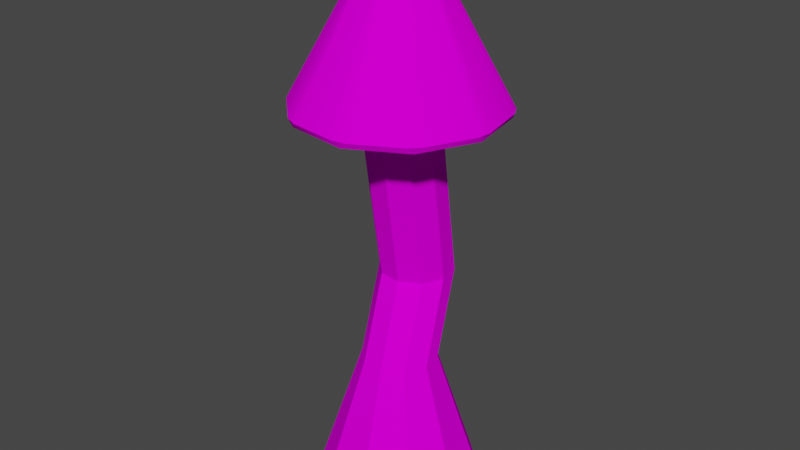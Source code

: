 # Source: mushroom_blue.blend  (saved by Blender 3.0.42; exported with 4.5.12 LTS)
import bpy
from mathutils import Matrix  # noqa: F401  (used for matrix-valued properties, if any)

bpy.ops.wm.read_factory_settings(use_empty=True)
scene = bpy.context.scene
scene.name = 'Scene'

# ---- collections
col_collection = bpy.data.collections.new('Collection'); scene.collection.children.link(col_collection)

# ---- images (referenced by path relative to the original .blend; pixels are not part of the script)
import os
ASSET_DIR = os.environ.get("B2B_ASSET_DIR", "")  # directory of the original .blend (textures are referenced by path, not embedded)
HERE = os.path.dirname(os.path.abspath(__file__))  # packed textures are extracted next to this script under _unpacked/

def load_image(name, relpath, width, height, colorspace="sRGB"):
    """Load a texture the original file referenced (path relative to the .blend, or extracted next to this script)."""
    p = next((c for c in (os.path.join(HERE, relpath), os.path.join(ASSET_DIR, relpath)) if relpath and os.path.exists(c)), "")
    if p:
        img = bpy.data.images.load(p, check_existing=True)
        img.name = name
    else:  # same state as the original file: an image datablock whose file is absent (Cycles renders it pink)
        img = bpy.data.images.new(name, width, height)
        img.source = "FILE"
        img.filepath = "//" + (relpath or name)
    img.colorspace_settings.name = colorspace
    return img
img_gradients1024__1__png = load_image('Gradients1024 (1).png', 'Gradients1024 (1).png', 1024, 1024, 'sRGB')
img_gradients1024__1__png_009 = load_image('Gradients1024 (1).png.009', 'Gradients1024 (1).png', 1024, 1024, 'Non-Color')

# ---- materials (node trees are filled in below, after node groups)
mat_naturegrads_004 = bpy.data.materials.new('NatureGrads.004')
mat_naturegrads_004.surface_render_method = 'BLENDED'
mat_naturegrads_004.blend_method = 'BLEND'
mat_naturegrads_004.use_transparent_shadow = False
mat_naturegrads_004.roughness = 1.0
mat_naturegrads_004.specular_intensity = 0.0

# ---- material node trees
mat_naturegrads_004.use_nodes = True; mat_naturegrads_004.node_tree.nodes.clear()
_N = mat_naturegrads_004.node_tree.nodes; _L = mat_naturegrads_004.node_tree.links
n0 = _N.new('ShaderNodeBsdfPrincipled'); n0.name = 'Principled BSDF'; n0.location = (10, 300)
n0.distribution = 'GGX'
n0.subsurface_method = 'RANDOM_WALK_SKIN'
n0.inputs[2].default_value = 1.0
n0.inputs[3].default_value = 1.45
n0.inputs[13].default_value = 0.0
n0.inputs[27].default_value = (0.0, 0.0, 0.0, 1.0)
n0.inputs[28].default_value = 1.0
n1 = _N.new('ShaderNodeOutputMaterial'); n1.name = 'Material Output'; n1.location = (300, 300)
n2 = _N.new('ShaderNodeNormalMap'); n2.name = 'Normal Map'; n2.location = (-300, -300)
n2.label = 'Normal/Map'
n2.inputs[0].default_value = 0.0
n3 = _N.new('ShaderNodeTexImage'); n3.name = 'Image Texture'; n3.location = (-300, 600)
n3.image = img_gradients1024__1__png
n4 = _N.new('ShaderNodeTexImage'); n4.name = 'Image Texture.001'; n4.location = (-300, 0)
n4.image = img_gradients1024__1__png_009
_L.new(n0.outputs[0], n1.inputs[0])
_L.new(n2.outputs[0], n0.inputs[5])
_L.new(n3.outputs[0], n0.inputs[0])
_L.new(n4.outputs[1], n0.inputs[4])
n1.is_active_output = True

# ---- world
world_world = bpy.data.worlds.new('World'); scene.world = world_world
world_world.use_nodes = True; world_world.node_tree.nodes.clear()
_N = world_world.node_tree.nodes; _L = world_world.node_tree.links
n0 = _N.new('ShaderNodeOutputWorld'); n0.name = 'World Output'; n0.location = (300, 300)
n1 = _N.new('ShaderNodeBackground'); n1.name = 'Background'; n1.location = (10, 300)
n1.inputs[0].default_value = (0.05088, 0.05088, 0.05088, 1.0)
_L.new(n1.outputs[0], n0.inputs[0])
n0.is_active_output = True
world_world.color = (0.05088, 0.05088, 0.05088)
world_world.use_sun_shadow = False
world_world.sun_shadow_jitter_overblur = 0.0

# ---- meshes
me_cone_001 = bpy.data.meshes.new('Cone.001')
me_cone_001.from_pydata([(5.832, 13.65, -2.138), (14.79, 14.7, -8.262), (15.85, 14.7, -6.292), (6.54, 13.65, 1.703), (17.38, 14.7, 2.012), (17.09, 14.7, 4.233), (11.9, 14.7, 13.47), (4.855, 13.65, 5.227), (13.45, 14.7, 11.85), (4.477, 14.7, 17.5), (2.274, 14.7, 17.9), (1.42, 13.65, 7.088), (-6.097, 14.7, 16.79), (-8.118, 14.7, 15.82), (-2.452, 13.65, 6.574), (-14.24, 14.7, 10.01), (-15.3, 14.7, 8.036), (-5.283, 13.65, 3.882), (-5.991, 13.65, 0.04068), (-16.83, 14.7, -0.2684), (-16.54, 14.7, -2.489), (1.304, 42.03, 2.774), (2.225, 42.03, 1.805), (2.401, 42.03, 0.48), (1.765, 42.03, -0.6952), (0.5588, 42.03, -1.272), (-0.7556, 42.03, -1.03), (-1.677, 42.03, -0.061), (-1.852, 42.03, 1.264), (-1.216, 42.03, 2.439), (-0.01007, 42.03, 3.016), (-11.35, 14.7, -11.73), (-4.306, 13.65, -3.483), (-12.9, 14.7, -10.11), (-1.725, 14.7, -16.16), (-0.8712, 13.65, -5.344), (-3.928, 14.7, -15.75), (8.666, 14.7, -14.08), (3.001, 13.65, -4.83), (6.646, 14.7, -15.05), (16.9, 13.65, 3.078), (15.02, 13.65, -7.117), (12.43, 13.65, 12.43), (3.315, 13.65, 17.37), (-6.963, 13.65, 16.01), (-14.48, 13.65, 8.861), (-16.35, 13.65, -1.334), (-11.88, 13.65, -10.69), (-2.766, 13.65, -15.62), (7.511, 13.65, -14.26), (4.345, -16.48, -5.273), (3.637, -16.48, -9.114), (2.66, -16.48, -1.749), (-0.7751, -16.48, 0.1118), (-4.647, -16.48, -0.402), (-7.478, -16.48, -3.094), (-8.186, -16.48, -6.935), (-6.501, -16.48, -10.46), (-3.066, -16.48, -12.32), (0.8062, -16.48, -11.81), (6.54, -29.05, 1.703), (5.832, -29.05, -2.138), (4.855, -29.05, 5.227), (1.42, -29.05, 7.088), (-2.452, -29.05, 6.574), (-5.283, -29.05, 3.882), (-5.991, -29.05, 0.04068), (-4.306, -29.05, -3.483), (-0.8711, -29.05, -5.344), (3.001, -29.05, -4.83), (14.28, -53.19, 2.73), (12.7, -53.19, -5.857), (10.51, -53.19, 10.61), (2.835, -53.19, 14.77), (-5.821, -53.19, 13.62), (-12.15, -53.19, 7.601), (-13.73, -53.19, -0.9863), (-9.964, -53.19, -8.864), (-2.286, -53.19, -13.02), (6.37, -53.19, -11.87)], [], [(37, 24, 1), (6, 21, 9), (10, 30, 12), (13, 29, 15), (16, 28, 19), (20, 27, 33), (34, 25, 39), (31, 26, 36), (5, 22, 8), (2, 23, 4), (41, 1, 2), (40, 4, 5), (6, 42, 8), (9, 10, 43), (12, 13, 44), (15, 16, 45), (46, 19, 20), (21, 22, 23, 24, 25, 26, 27, 28, 29, 30), (31, 47, 33), (34, 48, 36), (37, 49, 39), (2, 4, 40, 41), (21, 6, 8, 22), (22, 5, 4, 23), (5, 8, 42, 40), (1, 24, 23, 2), (6, 9, 43, 42), (24, 37, 39, 25), (10, 12, 44, 43), (25, 34, 36, 26), (13, 15, 45, 44), (26, 31, 33, 27), (16, 19, 46, 45), (27, 20, 19, 28), (28, 16, 15, 29), (20, 33, 47, 46), (29, 13, 12, 30), (31, 36, 48, 47), (30, 10, 9, 21), (34, 39, 49, 48), (37, 1, 41, 49), (18, 32, 57, 56), (3, 0, 41, 40), (7, 3, 40, 42), (11, 7, 42, 43), (14, 11, 43, 44), (17, 14, 44, 45), (18, 17, 45, 46), (32, 18, 46, 47), (35, 32, 47, 48), (38, 35, 48, 49), (0, 38, 49, 41), (53, 54, 64, 63), (11, 14, 54, 53), (0, 3, 50, 51), (32, 35, 58, 57), (14, 17, 55, 54), (3, 7, 52, 50), (35, 38, 59, 58), (17, 18, 56, 55), (7, 11, 53, 52), (38, 0, 51, 59), (61, 60, 70, 71), (51, 50, 60, 61), (57, 58, 68, 67), (54, 55, 65, 64), (50, 52, 62, 60), (58, 59, 69, 68), (55, 56, 66, 65), (52, 53, 63, 62), (59, 51, 61, 69), (56, 57, 67, 66), (71, 70, 72, 73, 74, 75, 76, 77, 78, 79), (67, 68, 78, 77), (64, 65, 75, 74), (60, 62, 72, 70), (68, 69, 79, 78), (65, 66, 76, 75), (62, 63, 73, 72), (69, 61, 71, 79), (66, 67, 77, 76), (63, 64, 74, 73)])
me_cone_001.polygons.foreach_set('use_smooth', [True] * 82)
_k = set([(0, 3), (0, 38), (0, 51), (1, 2), (1, 37), (2, 4), (3, 7), (3, 50), (4, 5), (5, 8), (6, 8), (6, 9), (7, 11), (7, 52), (9, 10), (10, 12), (11, 14), (11, 53), (12, 13), (13, 15), (14, 17), (14, 54), (15, 16), (16, 19), (17, 18), (17, 55), (18, 32), (18, 56), (19, 20), (20, 33), (21, 22), (21, 30), (22, 23), (23, 24), (24, 25), (25, 26), (26, 27), (27, 28), (28, 29), (29, 30), (31, 33), (31, 36), (32, 35), (32, 57), (34, 36), (34, 39), (35, 38), (35, 58), (37, 39), (38, 59), (40, 41), (40, 42), (41, 49), (42, 43), (43, 44), (44, 45), (45, 46), (46, 47), (47, 48), (48, 49), (50, 52), (50, 60), (51, 61), (52, 53), (52, 62), (53, 54), (53, 63), (54, 64), (55, 65), (56, 57), (56, 66), (57, 58), (57, 67), (58, 59), (58, 68), (59, 69), (60, 70), (61, 69), (61, 71), (62, 72), (63, 73), (64, 74), (65, 75), (66, 67), (66, 76), (67, 68), (67, 77), (68, 69), (68, 78), (69, 79), (70, 71), (70, 72), (71, 79), (72, 73), (73, 74), (74, 75), (75, 76), (76, 77), (77, 78), (78, 79)])
me_cone_001.attributes.new('sharp_edge', 'BOOLEAN', 'EDGE').data.foreach_set('value', [ (min(e.vertices), max(e.vertices)) in _k for e in me_cone_001.edges])
_uv = me_cone_001.uv_layers.new(name='UVMap')
_uv.uv.foreach_set('vector', [0.5237, 0.2393, 0.5269, 0.2443, 0.5226, 0.2402, 0.5429, 0.2475, 0.5382, 0.2452, 0.5427, 0.2462, 0.5426, 0.2458, 0.5382, 0.245, 0.5426, 0.2442, 0.5351, 0.2382, 0.5351, 0.244, 0.5339, 0.2386, 0.5335, 0.2387, 0.5349, 0.2441, 0.532, 0.2393, 0.5316, 0.2395, 0.5347, 0.2442, 0.5305, 0.2401, 0.5255, 0.2385, 0.5271, 0.2442, 0.524, 0.2391, 0.5272, 0.2382, 0.5273, 0.2441, 0.5259, 0.2384, 0.5432, 0.2332, 0.5382, 0.2342, 0.5433, 0.232, 0.5432, 0.2353, 0.5382, 0.2345, 0.5432, 0.2337, 0.5434, 0.2354, 0.5432, 0.2357, 0.5432, 0.2353, 0.5434, 0.2335, 0.5432, 0.2337, 0.5432, 0.2332, 0.3604, 0.8607, 0.3609, 0.8609, 0.3605, 0.8612, 0.5427, 0.2462, 0.5426, 0.2458, 0.5429, 0.2459, 0.5426, 0.2442, 0.5427, 0.2438, 0.5429, 0.244, 0.5339, 0.2386, 0.5335, 0.2387, 0.5336, 0.2385, 0.5318, 0.2392, 0.532, 0.2393, 0.5316, 0.2395, 0.5282, 0.2385, 0.5284, 0.2383, 0.5286, 0.2382, 0.5288, 0.2383, 0.529, 0.2385, 0.529, 0.2387, 0.5288, 0.2389, 0.5286, 0.239, 0.5284, 0.2389, 0.5282, 0.2387, 0.5303, 0.2403, 0.5304, 0.24, 0.5305, 0.2401, 0.5255, 0.2385, 0.5256, 0.2383, 0.5259, 0.2384, 0.5237, 0.2393, 0.5238, 0.2391, 0.524, 0.2391, 0.5432, 0.2353, 0.5432, 0.2337, 0.5434, 0.2335, 0.5434, 0.2354, 0.5382, 0.2341, 0.5433, 0.2317, 0.5433, 0.232, 0.5382, 0.2342, 0.5382, 0.2342, 0.5432, 0.2332, 0.5432, 0.2337, 0.5382, 0.2345, 0.5432, 0.2332, 0.5433, 0.232, 0.5435, 0.2319, 0.5434, 0.2335, 0.5432, 0.2357, 0.5382, 0.2347, 0.5382, 0.2345, 0.5432, 0.2353, 0.5429, 0.2475, 0.5427, 0.2462, 0.5429, 0.2459, 0.5431, 0.2475, 0.5269, 0.2443, 0.5237, 0.2393, 0.524, 0.2391, 0.5271, 0.2442, 0.5426, 0.2458, 0.5426, 0.2442, 0.5429, 0.244, 0.5429, 0.2459, 0.5271, 0.2442, 0.5255, 0.2385, 0.5259, 0.2384, 0.5273, 0.2441, 0.5427, 0.2438, 0.5429, 0.2425, 0.5431, 0.2424, 0.5429, 0.244, 0.5273, 0.2441, 0.5272, 0.2382, 0.5275, 0.2382, 0.5275, 0.2441, 0.5335, 0.2387, 0.532, 0.2393, 0.5318, 0.2392, 0.5336, 0.2385, 0.5347, 0.2442, 0.5316, 0.2395, 0.532, 0.2393, 0.5349, 0.2441, 0.5349, 0.2441, 0.5335, 0.2387, 0.5339, 0.2386, 0.5351, 0.244, 0.5316, 0.2395, 0.5305, 0.2401, 0.5304, 0.24, 0.5318, 0.2392, 0.5382, 0.2447, 0.5427, 0.2438, 0.5426, 0.2442, 0.5382, 0.245, 0.5351, 0.2273, 0.5361, 0.226, 0.5363, 0.2259, 0.5351, 0.2275, 0.5382, 0.245, 0.5426, 0.2458, 0.5427, 0.2462, 0.5382, 0.2452, 0.5255, 0.2385, 0.524, 0.2391, 0.5238, 0.2391, 0.5256, 0.2383, 0.5433, 0.237, 0.5432, 0.2357, 0.5434, 0.2354, 0.5435, 0.237, 0.326, 0.8186, 0.3271, 0.8185, 0.33, 0.8293, 0.3289, 0.8294, 0.3535, 0.8239, 0.3527, 0.8227, 0.3549, 0.8196, 0.3571, 0.8227, 0.3535, 0.8253, 0.3535, 0.8239, 0.3571, 0.8227, 0.3571, 0.8264, 0.3527, 0.8264, 0.3535, 0.8253, 0.3571, 0.8264, 0.3549, 0.8295, 0.3514, 0.8269, 0.3527, 0.8264, 0.3549, 0.8295, 0.3514, 0.8306, 0.35, 0.8264, 0.3514, 0.8269, 0.3514, 0.8306, 0.3478, 0.8295, 0.3492, 0.8253, 0.35, 0.8264, 0.3478, 0.8295, 0.3456, 0.8264, 0.3492, 0.8239, 0.3492, 0.8253, 0.3456, 0.8264, 0.3456, 0.8227, 0.35, 0.8227, 0.3492, 0.8239, 0.3456, 0.8227, 0.3478, 0.8196, 0.3514, 0.8223, 0.35, 0.8227, 0.3478, 0.8196, 0.3514, 0.8185, 0.3527, 0.8227, 0.3514, 0.8223, 0.3514, 0.8185, 0.3549, 0.8196, 0.3481, 0.8432, 0.3467, 0.8434, 0.3475, 0.8394, 0.3489, 0.8393, 0.3504, 0.8543, 0.3489, 0.8544, 0.3467, 0.8434, 0.3481, 0.8432, 0.343, 0.8186, 0.3444, 0.8187, 0.3408, 0.8293, 0.3394, 0.8292, 0.3382, 0.842, 0.337, 0.8417, 0.3371, 0.8307, 0.3382, 0.8309, 0.3489, 0.8544, 0.3478, 0.8543, 0.3456, 0.8433, 0.3467, 0.8434, 0.3444, 0.8187, 0.3456, 0.8188, 0.3419, 0.8295, 0.3408, 0.8293, 0.337, 0.8417, 0.3356, 0.8419, 0.3357, 0.8309, 0.3371, 0.8307, 0.3245, 0.8187, 0.326, 0.8186, 0.3289, 0.8294, 0.3274, 0.8294, 0.3515, 0.854, 0.3504, 0.8543, 0.3481, 0.8432, 0.3493, 0.8429, 0.3419, 0.8185, 0.343, 0.8186, 0.3394, 0.8292, 0.3382, 0.8291, 0.3416, 0.8339, 0.343, 0.8341, 0.343, 0.8427, 0.3399, 0.8424, 0.3394, 0.8292, 0.3408, 0.8293, 0.343, 0.8341, 0.3416, 0.8339, 0.331, 0.8433, 0.3324, 0.843, 0.3324, 0.8457, 0.331, 0.8459, 0.3263, 0.8294, 0.3274, 0.8294, 0.3249, 0.834, 0.3238, 0.8339, 0.3408, 0.8293, 0.3419, 0.8295, 0.3441, 0.8342, 0.343, 0.8341, 0.3371, 0.8307, 0.3357, 0.8309, 0.3342, 0.8278, 0.3356, 0.8276, 0.3274, 0.8294, 0.3289, 0.8294, 0.3263, 0.8339, 0.3249, 0.834, 0.3493, 0.8429, 0.3481, 0.8432, 0.3489, 0.8393, 0.35, 0.839, 0.3382, 0.8291, 0.3394, 0.8292, 0.3416, 0.8339, 0.3404, 0.8339, 0.3289, 0.8294, 0.33, 0.8293, 0.3275, 0.8338, 0.3263, 0.8339, 0.3515, 0.8475, 0.3515, 0.8443, 0.3533, 0.8418, 0.3563, 0.8408, 0.3593, 0.8418, 0.3612, 0.8443, 0.3612, 0.8475, 0.3593, 0.8501, 0.3563, 0.851, 0.3533, 0.8501, 0.3368, 0.8278, 0.3356, 0.8276, 0.3356, 0.8185, 0.3382, 0.819, 0.3238, 0.8339, 0.3249, 0.834, 0.3243, 0.843, 0.3217, 0.8428, 0.343, 0.8341, 0.3441, 0.8342, 0.3456, 0.843, 0.343, 0.8427, 0.3356, 0.8276, 0.3342, 0.8278, 0.3325, 0.8188, 0.3356, 0.8185, 0.3249, 0.834, 0.3263, 0.8339, 0.3274, 0.8429, 0.3243, 0.843, 0.35, 0.839, 0.3489, 0.8393, 0.349, 0.8313, 0.3515, 0.8306, 0.3342, 0.8278, 0.3331, 0.8282, 0.33, 0.8198, 0.3325, 0.8188, 0.3263, 0.8339, 0.3275, 0.8338, 0.33, 0.8426, 0.3274, 0.8429, 0.3489, 0.8393, 0.3475, 0.8394, 0.3458, 0.8316, 0.349, 0.8313])
me_cone_001.materials.append(mat_naturegrads_004)
me_cone_001.use_remesh_fix_poles = True
me_cone_001.use_remesh_preserve_attributes = False
me_cone_001.update()
me_cone_001.normals_split_custom_set([tuple(v) for v in zip(*[iter([0.4935, 0.4799, -0.7253, 0.5974, 0.4985, -0.6282, 0.6996, 0.4799, -0.5294, 0.5373, 0.4799, 0.6935, 0.4129, 0.4985, 0.7623, 0.2873, 0.4799, 0.8289, 0.02708, 0.4799, 0.8769, -0.114, 0.4985, 0.8594, -0.2548, 0.4799, 0.8395, -0.4935, 0.4799, 0.7253, -0.5974, 0.4985, 0.6282, -0.6996, 0.4799, 0.5294, -0.8256, 0.4799, 0.2967, -0.8525, 0.4985, 0.1571, -0.8771, 0.4799, 0.01708, -0.8423, 0.4799, -0.2452, -0.7821, 0.4985, -0.374, -0.7197, 0.4799, -0.5018, -0.02708, 0.4799, -0.8769, 0.114, 0.4985, -0.8594, 0.2548, 0.4799, -0.8395, -0.5373, 0.4799, -0.6935, -0.4129, 0.4985, -0.7623, -0.2873, 0.4799, -0.8289, 0.8423, 0.4799, 0.2452, 0.7821, 0.4985, 0.374, 0.7197, 0.4799, 0.5018, 0.8256, 0.4799, -0.2967, 0.8525, 0.4985, -0.1571, 0.8771, 0.4799, -0.01708, 0.7898, -0.4395, -0.4278, 0.6578, -0.4811, -0.5795, 0.8448, -0.4811, -0.2343, 0.8905, -0.4395, 0.1181, 0.8728, -0.4811, -0.08221, 0.8212, -0.4811, 0.307, 0.4839, -0.4811, 0.731, 0.651, -0.4395, 0.619, 0.7544, -0.4811, 0.4465, 0.3479, -0.4811, 0.8047, -0.03819, -0.4811, 0.8758, 0.1628, -0.4395, 0.8834, -0.1915, -0.4811, 0.8555, -0.5457, -0.4811, 0.6861, -0.3875, -0.4395, 0.8104, -0.6578, -0.4811, 0.5795, -0.8448, -0.4811, 0.2343, -0.7898, -0.4395, 0.4278, -0.8905, -0.4395, -0.1181, -0.8728, -0.4811, 0.08221, -0.8212, -0.4811, -0.307, 4.862e-07, 1.0, -5.551e-07, 4.862e-07, 1.0, -5.551e-07, 4.862e-07, 1.0, -5.551e-07, 4.862e-07, 1.0, -5.551e-07, 4.862e-07, 1.0, -5.551e-07, 4.862e-07, 1.0, -5.551e-07, 4.862e-07, 1.0, -5.551e-07, 4.862e-07, 1.0, -5.551e-07, 4.862e-07, 1.0, -5.551e-07, 4.862e-07, 1.0, -5.551e-07, -0.4839, -0.4811, -0.731, -0.651, -0.4395, -0.619, -0.7544, -0.4811, -0.4465, 0.03819, -0.4811, -0.8758, -0.1628, -0.4395, -0.8834, -0.3479, -0.4811, -0.8047, 0.5457, -0.4811, -0.6861, 0.3875, -0.4395, -0.8104, 0.1915, -0.4811, -0.8555, 0.8448, -0.4811, -0.2343, 0.8728, -0.4811, -0.08221, 0.8905, -0.4395, 0.1181, 0.7898, -0.4395, -0.4278, 0.4129, 0.4985, 0.7623, 0.5373, 0.4799, 0.6935, 0.7197, 0.4799, 0.5018, 0.7821, 0.4985, 0.374, 0.7821, 0.4985, 0.374, 0.8423, 0.4799, 0.2452, 0.8771, 0.4799, -0.01708, 0.8525, 0.4985, -0.1571, 0.8212, -0.4811, 0.307, 0.7544, -0.4811, 0.4465, 0.651, -0.4395, 0.619, 0.8905, -0.4395, 0.1181, 0.6996, 0.4799, -0.5294, 0.5974, 0.4985, -0.6282, 0.8525, 0.4985, -0.1571, 0.8256, 0.4799, -0.2967, 0.4839, -0.4811, 0.731, 0.3479, -0.4811, 0.8047, 0.1628, -0.4395, 0.8834, 0.651, -0.4395, 0.619, 0.5974, 0.4985, -0.6282, 0.4935, 0.4799, -0.7253, 0.2548, 0.4799, -0.8395, 0.114, 0.4985, -0.8594, -0.03819, -0.4811, 0.8758, -0.1915, -0.4811, 0.8555, -0.3875, -0.4395, 0.8104, 0.1628, -0.4395, 0.8834, 0.114, 0.4985, -0.8594, -0.02708, 0.4799, -0.8769, -0.2873, 0.4799, -0.8289, -0.4129, 0.4985, -0.7623, -0.5457, -0.4811, 0.6861, -0.6578, -0.4811, 0.5795, -0.7898, -0.4395, 0.4278, -0.3875, -0.4395, 0.8104, -0.4129, 0.4985, -0.7623, -0.5373, 0.4799, -0.6935, -0.7197, 0.4799, -0.5018, -0.7821, 0.4985, -0.374, -0.8448, -0.4811, 0.2343, -0.8728, -0.4811, 0.08221, -0.8905, -0.4395, -0.1181, -0.7898, -0.4395, 0.4278, -0.7821, 0.4985, -0.374, -0.8423, 0.4799, -0.2452, -0.8771, 0.4799, 0.01708, -0.8525, 0.4985, 0.1571, -0.8525, 0.4985, 0.1571, -0.8256, 0.4799, 0.2967, -0.6996, 0.4799, 0.5294, -0.5974, 0.4985, 0.6282, -0.8212, -0.4811, -0.307, -0.7544, -0.4811, -0.4465, -0.651, -0.4395, -0.619, -0.8905, -0.4395, -0.1181, -0.5974, 0.4985, 0.6282, -0.4935, 0.4799, 0.7253, -0.2548, 0.4799, 0.8395, -0.114, 0.4985, 0.8594, -0.4839, -0.4811, -0.731, -0.3479, -0.4811, -0.8047, -0.1628, -0.4395, -0.8834, -0.651, -0.4395, -0.619, -0.114, 0.4985, 0.8594, 0.02708, 0.4799, 0.8769, 0.2873, 0.4799, 0.8289, 0.4129, 0.4985, 0.7623, 0.03819, -0.4811, -0.8758, 0.1915, -0.4811, -0.8555, 0.3875, -0.4395, -0.8104, -0.1628, -0.4395, -0.8834, 0.5457, -0.4811, -0.6861, 0.6578, -0.4811, -0.5795, 0.7898, -0.4395, -0.4278, 0.3875, -0.4395, -0.8104, -0.89, 0.1634, -0.4256, -0.89, 0.1634, -0.4256, -0.89, 0.1634, -0.4256, -0.89, 0.1634, -0.4256, 0.0, -1.0, 9.408e-08, 0.0, -1.0, 6.72e-08, 0.0, -1.0, 6.72e-08, 0.0, -1.0, 9.408e-08, 0.0, -1.0, 2.688e-08, 0.0, -1.0, 9.408e-08, 0.0, -1.0, 9.408e-08, 0.0, -1.0, 2.688e-08, 0.0, -1.0, 0.0, 0.0, -1.0, 2.688e-08, 0.0, -1.0, 2.688e-08, 0.0, -1.0, 0.0, 0.0, -1.0, 0.0, 0.0, -1.0, 0.0, 0.0, -1.0, 0.0, 0.0, -1.0, 0.0, 0.0, -1.0, -4.032e-08, 0.0, -1.0, 0.0, 0.0, -1.0, 0.0, 0.0, -1.0, -4.032e-08, 0.0, -1.0, 1.344e-08, 0.0, -1.0, -4.032e-08, 0.0, -1.0, -4.032e-08, 0.0, -1.0, 1.344e-08, 0.0, -1.0, 5.376e-08, 0.0, -1.0, 1.344e-08, 0.0, -1.0, 1.344e-08, 0.0, -1.0, 5.376e-08, 0.0, -1.0, 0.0, 0.0, -1.0, 5.376e-08, 0.0, -1.0, 5.376e-08, 0.0, -1.0, 0.0, 0.0, -1.0, 0.0, 0.0, -1.0, 0.0, 0.0, -1.0, 0.0, 0.0, -1.0, 0.0, 0.0, -1.0, 6.72e-08, 0.0, -1.0, 0.0, 0.0, -1.0, 0.0, 0.0, -1.0, 6.72e-08, -0.1164, 0.4662, 0.877, -0.1164, 0.4662, 0.877, -0.1214, 0.3848, 0.915, -0.122, 0.3729, 0.9198, -0.1285, -0.2148, 0.9682, -0.1285, -0.2148, 0.9682, -0.1285, -0.2148, 0.9682, -0.1285, -0.2148, 0.9682, 0.983, -0.02967, -0.1812, 0.983, -0.02967, -0.1812, 0.9831, 0.02436, -0.1812, 0.9833, 0.01461, -0.1812, -0.4633, 0.2318, -0.8553, -0.4633, 0.2318, -0.8553, -0.4633, 0.2318, -0.8553, -0.4633, 0.2318, -0.8553, -0.6844, -0.1168, 0.7197, -0.6844, -0.1168, 0.7197, -0.6879, 0.05894, 0.7234, -0.6862, 0.09157, 0.7216, 0.89, -0.1634, 0.4256, 0.89, -0.1634, 0.4256, 0.89, -0.1634, 0.4256, 0.89, -0.1634, 0.4256, 0.1285, 0.2148, -0.9682, 0.1285, 0.2148, -0.9682, 0.1285, 0.2148, -0.9682, 0.1285, 0.2148, -0.9682, -0.983, 0.02967, 0.1812, -0.983, 0.02967, 0.1812, -0.9833, -0.01461, 0.1812, -0.9831, -0.02436, 0.1812, 0.4633, -0.2318, 0.8553, 0.4633, -0.2318, 0.8553, 0.4633, -0.2318, 0.8553, 0.4633, -0.2318, 0.8553, 0.6844, 0.1168, -0.7197, 0.6844, 0.1168, -0.7197, 0.6862, -0.09157, -0.7216, 0.6879, -0.05894, -0.7234, 0.969, 0.1709, -0.1786, 0.9617, 0.2092, -0.1772, 0.94, 0.2941, -0.1732, 0.94, 0.2941, -0.1732, 0.9833, 0.01461, -0.1812, 0.9831, 0.02436, -0.1812, 0.9617, 0.2092, -0.1772, 0.969, 0.1709, -0.1786, -0.4136, -0.4958, -0.7636, -0.4136, -0.4958, -0.7636, -0.4136, -0.4958, -0.7636, -0.4136, -0.4958, -0.7636, -0.6862, 0.09157, 0.7216, -0.6879, 0.05894, 0.7234, -0.6612, 0.2815, 0.6954, -0.6605, 0.2849, 0.6946, 0.8385, 0.3689, 0.401, 0.8385, 0.3689, 0.401, 0.853, 0.3256, 0.4079, 0.8501, 0.3346, 0.4065, 0.1164, -0.4662, -0.877, 0.1164, -0.4662, -0.877, 0.1164, -0.4662, -0.877, 0.1164, -0.4662, -0.877, -0.9831, -0.02436, 0.1812, -0.9833, -0.01461, 0.1812, -0.9792, 0.09238, 0.1805, -0.9715, 0.1556, 0.179, 0.4136, 0.4958, 0.7636, 0.4136, 0.4958, 0.7636, 0.4383, 0.3912, 0.8092, 0.437, 0.3974, 0.8069, 0.6879, -0.05894, -0.7234, 0.6862, -0.09157, -0.7216, 0.6633, -0.2712, -0.6975, 0.6633, -0.2712, -0.6975, -0.8385, -0.3689, -0.401, -0.8385, -0.3689, -0.401, -0.8385, -0.3689, -0.401, -0.8385, -0.3689, -0.401, 0.0, -1.0, -1.04e-07, 0.0, -1.0, -1.04e-07, 0.0, -1.0, -1.04e-07, 0.0, -1.0, -1.04e-07, 0.0, -1.0, -1.04e-07, 0.0, -1.0, -1.04e-07, 0.0, -1.0, -1.04e-07, 0.0, -1.0, -1.04e-07, 0.0, -1.0, -1.04e-07, 0.0, -1.0, -1.04e-07, -0.4552, 0.2941, -0.8404, -0.4552, 0.2941, -0.8404, -0.4552, 0.2941, -0.8404, -0.4552, 0.2941, -0.8404, -0.6605, 0.2849, 0.6946, -0.6612, 0.2815, 0.6954, -0.6586, 0.2941, 0.6926, -0.6586, 0.2941, 0.6926, 0.8501, 0.3346, 0.4065, 0.853, 0.3256, 0.4079, 0.8623, 0.2941, 0.4123, 0.8623, 0.2941, 0.4123, 0.1257, 0.2941, -0.9475, 0.1257, 0.2941, -0.9475, 0.1257, 0.2941, -0.9475, 0.1257, 0.2941, -0.9475, -0.9715, 0.1556, 0.179, -0.9792, 0.09238, 0.1805, -0.94, 0.2941, 0.1732, -0.94, 0.2941, 0.1732, 0.437, 0.3974, 0.8069, 0.4383, 0.3912, 0.8092, 0.4552, 0.2941, 0.8404, 0.4552, 0.2941, 0.8404, 0.6586, 0.2941, -0.6926, 0.6586, 0.2941, -0.6926, 0.6586, 0.2941, -0.6926, 0.6586, 0.2941, -0.6926, -0.8623, 0.2941, -0.4123, -0.8623, 0.2941, -0.4123, -0.8623, 0.2941, -0.4123, -0.8623, 0.2941, -0.4123, -0.122, 0.3729, 0.9198, -0.1214, 0.3848, 0.915, -0.1257, 0.2941, 0.9475, -0.1257, 0.2941, 0.9475])] * 3)])

# ---- objects
ob_mushroom_variant_4 = bpy.data.objects.new('Mushroom_Variant_4', me_cone_001)

# ---- transforms, parenting, visibility, modifiers, constraints
ob_mushroom_variant_4.location = (0.0, 0.0, 0.0)
ob_mushroom_variant_4.rotation_euler = (1.571, -0.0, 0.0)
ob_mushroom_variant_4.scale = (0.01, 0.01, 0.01)
ob_mushroom_variant_4.color = (0.8, 0.8, 0.8, 1.0)

# ---- collection membership
col_collection.objects.link(ob_mushroom_variant_4)

# ---- scene / render settings (as saved in the file)
scene.frame_start = 1; scene.frame_end = 250; scene.frame_set(1)
scene.render.engine = 'BLENDER_EEVEE_NEXT'
scene.render.fps = 25
scene.cycles.sampling_pattern = 'TABULATED_SOBOL'
scene.cycles.use_light_tree = False
scene.view_settings.view_transform = 'Filmic'
bpy.context.view_layer.update()

# ---- added for rendering (the .blend has no active camera and no usable light): camera, sun
cam_auto = bpy.data.cameras.new('AutoCamera')
cam_auto.lens = 50.0
cam_auto.sensor_width = 36.0
cam_auto.clip_end = 1000.0
ob_auto_camera = bpy.data.objects.new('AutoCamera', cam_auto)
scene.collection.objects.link(ob_auto_camera)
ob_auto_camera.location = (0.99049, -1.19402, 0.734391)
ob_auto_camera.rotation_euler = (1.09748, -7.21219e-08, 0.694738)
scene.camera = ob_auto_camera
light_auto_sun = bpy.data.lights.new('AutoSun', 'SUN')
light_auto_sun.energy = 3.0
light_auto_sun.angle = 0.0523599
ob_auto_sun = bpy.data.objects.new('AutoSun', light_auto_sun)
scene.collection.objects.link(ob_auto_sun)
ob_auto_sun.rotation_euler = (0.872665, 0.174533, 0.523599)
bpy.context.view_layer.update()
